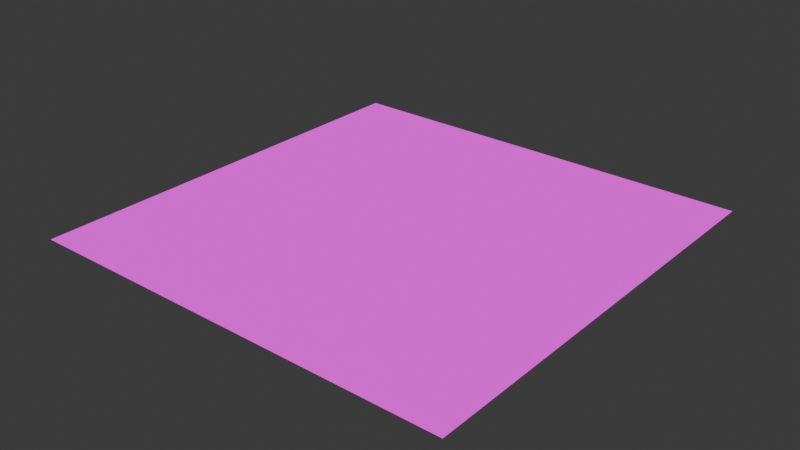 # Source: SpriteSheet_Player.blend  (saved by Blender 5.2.44; exported with 4.5.12 LTS)
import bpy
from mathutils import Matrix  # noqa: F401  (used for matrix-valued properties, if any)

bpy.ops.wm.read_factory_settings(use_empty=True)
scene = bpy.context.scene
scene.name = 'Scene'

# ---- collections
col_maniquin = bpy.data.collections.new('maniquin'); scene.collection.children.link(col_maniquin)

# ---- images (referenced by path relative to the original .blend; pixels are not part of the script)
import os
ASSET_DIR = os.environ.get("B2B_ASSET_DIR", "")  # directory of the original .blend (textures are referenced by path, not embedded)
HERE = os.path.dirname(os.path.abspath(__file__))  # packed textures are extracted next to this script under _unpacked/

def load_image(name, relpath, width, height, colorspace="sRGB"):
    """Load a texture the original file referenced (path relative to the .blend, or extracted next to this script)."""
    p = next((c for c in (os.path.join(HERE, relpath), os.path.join(ASSET_DIR, relpath)) if relpath and os.path.exists(c)), "")
    if p:
        img = bpy.data.images.load(p, check_existing=True)
        img.name = name
    else:  # same state as the original file: an image datablock whose file is absent (Cycles renders it pink)
        img = bpy.data.images.new(name, width, height)
        img.source = "FILE"
        img.filepath = "//" + (relpath or name)
    img.colorspace_settings.name = colorspace
    return img
img_untitled = load_image('Untitled', 'missing.png', 1024, 1024, 'sRGB')

# ---- materials (node trees are filled in below, after node groups)
mat_material = bpy.data.materials.new('Material')

# ---- node groups
ng_spritesheet_player = bpy.data.node_groups.new('SpriteSheet Player', 'ShaderNodeTree')
_s = ng_spritesheet_player.interface.new_socket(name='UV Vector', in_out='OUTPUT', socket_type='NodeSocketVector')
_s = ng_spritesheet_player.interface.new_socket(name='Frame', in_out='INPUT', socket_type='NodeSocketInt')
_s = ng_spritesheet_player.interface.new_socket(name='X Rows', in_out='INPUT', socket_type='NodeSocketInt')
_s = ng_spritesheet_player.interface.new_socket(name='Y Columns', in_out='INPUT', socket_type='NodeSocketInt')
_s = ng_spritesheet_player.interface.new_socket(name='Play Reverse', in_out='INPUT', socket_type='NodeSocketBool')
_s = ng_spritesheet_player.interface.new_socket(name='Use Frame Range', in_out='INPUT', socket_type='NodeSocketBool')
_s = ng_spritesheet_player.interface.new_socket(name='Range First Frame', in_out='INPUT', socket_type='NodeSocketInt')
_s = ng_spritesheet_player.interface.new_socket(name='Range Last Frame', in_out='INPUT', socket_type='NodeSocketInt')
_s.default_value = 10
_N = ng_spritesheet_player.nodes; _L = ng_spritesheet_player.links
n0 = _N.new('FunctionNodeInputInt'); n0.name = 'Integer'; n0.location = (-855, 406)
n0.label = 'X'
n0.integer = 8
n0.outputs[0].default_value = 0
n1 = _N.new('FunctionNodeInputInt'); n1.name = 'Integer.001'; n1.location = (-857, 329)
n1.label = 'Y'
n1.integer = 3
n1.outputs[0].default_value = 0
n2 = _N.new('ShaderNodeTexCoord'); n2.name = 'Texture Coordinate'; n2.location = (-430, 228)
n3 = _N.new('ShaderNodeMath'); n3.name = 'Math'; n3.location = (1571, 367)
n3.operation = 'DIVIDE'
n4 = _N.new('ShaderNodeSeparateXYZ'); n4.name = 'Separate XYZ'; n4.location = (-188, 319)
n5 = _N.new('ShaderNodeMath'); n5.name = 'Math.001'; n5.location = (1556, 203)
n5.operation = 'DIVIDE'
n6 = _N.new('ShaderNodeCombineXYZ'); n6.name = 'Combine XYZ'; n6.location = (1840, 278)
n7 = _N.new('ShaderNodeMath'); n7.name = 'Math.002'; n7.location = (500, -210)
n7.operation = 'DIVIDE'
n8 = _N.new('ShaderNodeMath'); n8.name = 'Math.003'; n8.location = (1199, 382)
n9 = _N.new('ShaderNodeMath'); n9.name = 'Math.006'; n9.location = (1372, 51)
n10 = _N.new('ShaderNodeMath'); n10.name = 'Math.007'; n10.location = (436, 65)
n10.operation = 'MODULO'
n11 = _N.new('ShaderNodeMath'); n11.name = 'Math.009'; n11.location = (-975, -439)
n11.operation = 'SUBTRACT'
n11.inputs[1].default_value = 1.0
n12 = _N.new('FunctionNodeInputInt'); n12.name = 'Integer.002'; n12.location = (30, -120)
n12.label = 'First frame'
n12.integer = 0
n12.outputs[0].default_value = 0
n13 = _N.new('ShaderNodeMath'); n13.name = 'Math.004'; n13.location = (679, -215)
n13.operation = 'FLOOR'
n13.inputs[1].default_value = 2.9
n14 = _N.new('ShaderNodeMath'); n14.name = 'Math.005'; n14.location = (909, 100)
n14.operation = 'FLOOR'
n14.inputs[1].default_value = 2.9
n15 = _N.new('ShaderNodeMath'); n15.name = 'Math.010'; n15.location = (30, -36)
n15.operation = 'MULTIPLY'
n15.inputs[1].default_value = -1.0
n16 = _N.new('ShaderNodeMath'); n16.name = 'Math.011'; n16.location = (30, -36)
n16.operation = 'SUBTRACT'
n16.inputs[1].default_value = 1.0
n17 = _N.new('NodeFrame'); n17.name = 'Frame'; n17.location = (926, -110)
n17.label = 'reverse'
n17.width = 200
n18 = _N.new('NodeFrame'); n18.name = 'Frame.001'; n18.location = (1145, -130)
n18.label = 'Step down 1'
n18.width = 200
n19 = _N.new('NodeReroute'); n19.name = 'Reroute'; n19.location = (422, -198)
n19.width = 11
n19.socket_idname = 'NodeSocketFloat'
n20 = _N.new('FunctionNodeInputBool'); n20.name = 'Boolean'; n20.location = (47, -988)
n20.outputs[0].default_value = False
n21 = _N.new('ShaderNodeMath'); n21.name = 'Math.013'; n21.location = (887, -36)
n21.operation = 'MODULO'
n22 = _N.new('ShaderNodeMath'); n22.name = 'Math.014'; n22.location = (1076, -65)
n23 = _N.new('ShaderNodeMath'); n23.name = 'Math.015'; n23.location = (651, -100)
n23.operation = 'SUBTRACT'
n24 = _N.new('FunctionNodeInputInt'); n24.name = 'Integer.004'; n24.location = (47, -56)
n24.label = 'Last frame'
n24.integer = 0
n24.outputs[0].default_value = 0
n25 = _N.new('ShaderNodeMix'); n25.name = 'Mix.002'; n25.location = (-186, -281)
n26 = _N.new('FunctionNodeInputBool'); n26.name = 'Boolean.001'; n26.location = (861, -293)
n26.outputs[0].default_value = False
n27 = _N.new('NodeFrame'); n27.name = 'Frame.002'; n27.location = (-1437, 72)
n27.label = 'Frame Range'
n27.width = 1246
n28 = _N.new('NodeGroupOutput'); n28.name = 'Group Output'; n28.location = (2124, 44)
n29 = _N.new('NodeGroupInput'); n29.name = 'Group Input'; n29.location = (-1860, -202)
n30 = _N.new('NodeReroute'); n30.name = 'Reroute.001'; n30.location = (-536, 217)
n30.width = 11
n30.socket_idname = 'NodeSocketInt'
n31 = _N.new('NodeReroute'); n31.name = 'Reroute.002'; n31.location = (-535, 139)
n31.width = 11
n31.socket_idname = 'NodeSocketInt'
n32 = _N.new('NodeReroute'); n32.name = 'Reroute.003'; n32.location = (416, -291)
n32.width = 11
n32.socket_idname = 'NodeSocketFloat'
n33 = _N.new('ShaderNodeMath'); n33.name = 'Math.012'; n33.location = (699, -122)
n33.operation = 'MULTIPLY_ADD'
n33.inputs[1].default_value = -1.0
n33.inputs[2].default_value = -1.0
n34 = _N.new('ShaderNodeMix'); n34.name = 'Mix'; n34.location = (251, -430)
n34.clamp_factor = False
n35 = _N.new('ShaderNodeMath'); n35.name = 'Math.016'; n35.location = (30, -219)
n35.operation = 'MULTIPLY'
n35.inputs[1].default_value = -1.0
n36 = _N.new('ShaderNodeMath'); n36.name = 'Math.017'; n36.location = (65, -36)
n36.operation = 'MULTIPLY'
n36.inputs[1].default_value = -1.0
n37 = _N.new('NodeReroute'); n37.name = 'Reroute.004'; n37.location = (-1240, -389)
n37.width = 11
n37.socket_idname = 'NodeSocketFloat'
n38 = _N.new('NodeReroute'); n38.name = 'Reroute.005'; n38.location = (-1215, -547)
n38.width = 11
n38.socket_idname = 'NodeSocketFloat'
n39 = _N.new('ShaderNodeMix'); n39.name = 'Mix.001'; n39.location = (-1413, -356)
n39.clamp_factor = False
n40 = _N.new('ShaderNodeMix'); n40.name = 'Mix.003'; n40.location = (-1429, -587)
n40.clamp_factor = False
n41 = _N.new('NodeFrame'); n41.name = 'Frame.003'; n41.location = (-1764, -808)
n41.label = 'reverse'
n41.width = 870
n12.parent = n27
n15.parent = n17
n16.parent = n18
n21.parent = n27
n22.parent = n27
n23.parent = n27
n24.parent = n27
n26.parent = n27
n32.parent = n27
n33.parent = n41
n35.parent = n41
n36.parent = n41
_L.new(n2.outputs[2], n4.inputs[0])
_L.new(n30.outputs[0], n3.inputs[1])
_L.new(n31.outputs[0], n5.inputs[1])
_L.new(n3.outputs[0], n6.inputs[0])
_L.new(n5.outputs[0], n6.inputs[1])
_L.new(n19.outputs[0], n7.inputs[0])
_L.new(n7.outputs[0], n13.inputs[0])
_L.new(n30.outputs[0], n10.inputs[1])
_L.new(n19.outputs[0], n10.inputs[0])
_L.new(n10.outputs[0], n14.inputs[0])
_L.new(n14.outputs[0], n8.inputs[1])
_L.new(n15.outputs[0], n16.inputs[0])
_L.new(n13.outputs[0], n15.inputs[0])
_L.new(n4.outputs[0], n8.inputs[0])
_L.new(n4.outputs[1], n9.inputs[0])
_L.new(n9.outputs[0], n5.inputs[0])
_L.new(n8.outputs[0], n3.inputs[0])
_L.new(n30.outputs[0], n7.inputs[1])
_L.new(n11.outputs[0], n21.inputs[0])
_L.new(n21.outputs[0], n22.inputs[0])
_L.new(n23.outputs[0], n21.inputs[1])
_L.new(n32.outputs[0], n23.inputs[1])
_L.new(n32.outputs[0], n22.inputs[1])
_L.new(n22.outputs[0], n25.inputs[3])
_L.new(n11.outputs[0], n25.inputs[2])
_L.new(n29.outputs[0], n11.inputs[0])
_L.new(n6.outputs[0], n28.inputs[0])
_L.new(n29.outputs[1], n30.inputs[0])
_L.new(n29.outputs[2], n31.inputs[0])
_L.new(n29.outputs[4], n25.inputs[0])
_L.new(n38.outputs[0], n23.inputs[0])
_L.new(n37.outputs[0], n32.inputs[0])
_L.new(n16.outputs[0], n9.inputs[1])
_L.new(n25.outputs[0], n33.inputs[0])
_L.new(n29.outputs[3], n34.inputs[0])
_L.new(n33.outputs[0], n34.inputs[3])
_L.new(n34.outputs[0], n19.inputs[0])
_L.new(n25.outputs[0], n34.inputs[2])
_L.new(n29.outputs[5], n35.inputs[0])
_L.new(n29.outputs[6], n36.inputs[0])
_L.new(n39.outputs[0], n37.inputs[0])
_L.new(n40.outputs[0], n38.inputs[0])
_L.new(n36.outputs[0], n39.inputs[3])
_L.new(n29.outputs[3], n39.inputs[0])
_L.new(n35.outputs[0], n40.inputs[3])
_L.new(n29.outputs[3], n40.inputs[0])
_L.new(n29.outputs[5], n39.inputs[2])
_L.new(n29.outputs[6], n40.inputs[2])
n28.is_active_output = True

# ---- material node trees
mat_material.use_nodes = True; mat_material.node_tree.nodes.clear()
_N = mat_material.node_tree.nodes; _L = mat_material.node_tree.links
n0 = _N.new('ShaderNodeOutputMaterial'); n0.name = 'Material Output'; n0.location = (200, 100)
n1 = _N.new('ShaderNodeGroup'); n1.name = 'Group'; n1.location = (-443, 25)
n1.width = 175
n1.node_tree = ng_spritesheet_player
n1.inputs[0].default_value = 1
n1.inputs[1].default_value = 8
n1.inputs[2].default_value = 8
n1.inputs[3].default_value = False
n1.inputs[4].default_value = False
n1.inputs[5].default_value = 0
n1.inputs[6].default_value = 5
n2 = _N.new('ShaderNodeTexImage'); n2.name = 'Image Texture'; n2.location = (-108, 107)
n2.image = img_untitled
_L.new(n1.outputs[0], n2.inputs[0])
_L.new(n2.outputs[0], n0.inputs[0])
n0.is_active_output = True

# ---- world
world_world = bpy.data.worlds.new('World'); scene.world = world_world
world_world.use_nodes = True; world_world.node_tree.nodes.clear()
_N = world_world.node_tree.nodes; _L = world_world.node_tree.links
n0 = _N.new('ShaderNodeOutputWorld'); n0.name = 'World Output'; n0.location = (200, 100)
n1 = _N.new('ShaderNodeBackground'); n1.name = 'Background'; n1.location = (-200, 100)
n1.inputs[0].default_value = (0.05088, 0.05088, 0.05088, 1.0)
_L.new(n1.outputs[0], n0.inputs[0])
n0.is_active_output = True
world_world.color = (0.05088, 0.05088, 0.05088)
world_world.sun_shadow_jitter_overblur = 0.0

# ---- meshes
me_plane = bpy.data.meshes.new('Plane')
me_plane.from_pydata([(-1.0, -1.0, 0.0), (1.0, -1.0, 0.0), (-1.0, 1.0, 0.0), (1.0, 1.0, 0.0)], [], [(0, 1, 3, 2)])
_uv = me_plane.uv_layers.new(name='UVMap')
_uv.uv.foreach_set('vector', [0.0, 0.0, 1.0, 0.0, 1.0, 1.0, 0.0, 1.0])
me_plane.materials.append(mat_material)
me_plane.update()

# ---- objects
ob_plane = bpy.data.objects.new('Plane', me_plane)

# ---- transforms, parenting, visibility, modifiers, constraints
ob_plane.location = (0.0, 0.0, 0.0)

# ---- collection membership
scene.collection.objects.link(ob_plane)

# ---- scene / render settings (as saved in the file)
scene.frame_start = 1; scene.frame_end = 240; scene.frame_set(1)
scene.render.engine = 'BLENDER_EEVEE_NEXT'
scene.render.bake_bias = 0.0
scene.render.bake_samples = 0
scene.eevee.fast_gi_thickness_far = 0.0
bpy.context.view_layer.update()

# ---- added for rendering (the .blend has no active camera and no usable light): camera, sun
cam_auto = bpy.data.cameras.new('AutoCamera')
cam_auto.lens = 50.0
cam_auto.sensor_width = 36.0
cam_auto.clip_end = 1000.0
ob_auto_camera = bpy.data.objects.new('AutoCamera', cam_auto)
scene.collection.objects.link(ob_auto_camera)
ob_auto_camera.location = (2.61693, -3.14032, 2.09354)
ob_auto_camera.rotation_euler = (1.09748, -7.21219e-08, 0.694738)
scene.camera = ob_auto_camera
light_auto_sun = bpy.data.lights.new('AutoSun', 'SUN')
light_auto_sun.energy = 3.0
light_auto_sun.angle = 0.0523599
ob_auto_sun = bpy.data.objects.new('AutoSun', light_auto_sun)
scene.collection.objects.link(ob_auto_sun)
ob_auto_sun.rotation_euler = (0.872665, 0.174533, 0.523599)
bpy.context.view_layer.update()
